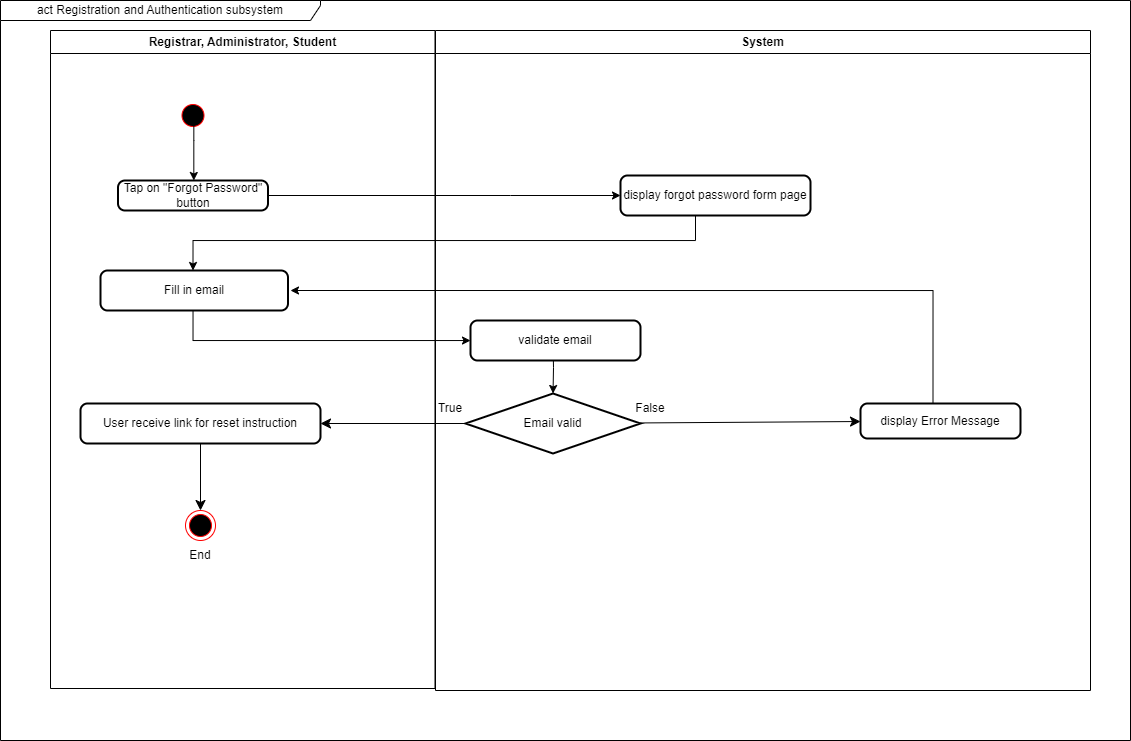

The diagram above was exported from draw.io. Its source (the exported page's mxGraphModel, read from the mxfile embedded in the PNG):
<mxGraphModel dx="417" dy="483" grid="1" gridSize="10" guides="1" tooltips="1" connect="1" arrows="1" fold="1" page="1" pageScale="1" pageWidth="1169" pageHeight="826" background="none" math="0" shadow="0">
  <root>
    <mxCell id="0" />
    <mxCell id="1" parent="0" />
    <mxCell id="2" value="Registrar, Administrator, Student" style="swimlane;whiteSpace=wrap" parent="1" vertex="1">
      <mxGeometry x="60" y="40" width="384.5" height="658" as="geometry" />
    </mxCell>
    <mxCell id="5" value="" style="ellipse;shape=startState;fillColor=#000000;strokeColor=#ff0000;" parent="2" vertex="1">
      <mxGeometry x="127.5" y="70" width="30" height="30" as="geometry" />
    </mxCell>
    <mxCell id="LfyDCwwCndppdAG57WvU-44" value="" style="edgeStyle=orthogonalEdgeStyle;rounded=0;orthogonalLoop=1;jettySize=auto;html=1;" parent="2" target="OLcG1qS8-Mz1tYZAwX64-43" edge="1">
      <mxGeometry relative="1" as="geometry">
        <mxPoint x="142.52941176470597" y="280" as="sourcePoint" />
        <mxPoint x="142.4666666666667" y="353" as="targetPoint" />
        <Array as="points">
          <mxPoint x="143" y="310" />
        </Array>
      </mxGeometry>
    </mxCell>
    <mxCell id="4" value="System" style="swimlane;whiteSpace=wrap" parent="1" vertex="1">
      <mxGeometry x="445" y="40" width="655" height="660" as="geometry" />
    </mxCell>
    <mxCell id="LfyDCwwCndppdAG57WvU-53" value="" style="edgeStyle=orthogonalEdgeStyle;rounded=0;orthogonalLoop=1;jettySize=auto;html=1;" parent="4" target="LfyDCwwCndppdAG57WvU-52" edge="1">
      <mxGeometry relative="1" as="geometry">
        <mxPoint x="117.5" y="310" as="sourcePoint" />
      </mxGeometry>
    </mxCell>
    <mxCell id="LfyDCwwCndppdAG57WvU-52" value="Email valid" style="strokeWidth=2;html=1;shape=mxgraph.flowchart.decision;whiteSpace=wrap;" parent="4" vertex="1">
      <mxGeometry x="30" y="363" width="175" height="60" as="geometry" />
    </mxCell>
    <mxCell id="LfyDCwwCndppdAG57WvU-67" value="True" style="text;html=1;strokeColor=none;fillColor=none;align=center;verticalAlign=middle;whiteSpace=wrap;rounded=0;" parent="4" vertex="1">
      <mxGeometry x="-15" y="363" width="60" height="30" as="geometry" />
    </mxCell>
    <mxCell id="LfyDCwwCndppdAG57WvU-68" value="False" style="text;html=1;strokeColor=none;fillColor=none;align=center;verticalAlign=middle;whiteSpace=wrap;rounded=0;" parent="4" vertex="1">
      <mxGeometry x="185" y="363" width="60" height="30" as="geometry" />
    </mxCell>
    <mxCell id="LfyDCwwCndppdAG57WvU-49" value="" style="edgeStyle=orthogonalEdgeStyle;rounded=0;orthogonalLoop=1;jettySize=auto;html=1;entryX=0.5;entryY=0;entryDx=0;entryDy=0;exitX=0.5;exitY=1;exitDx=0;exitDy=0;" parent="1" source="wrj-nFGekqib8JXVh-uf-40" edge="1">
      <mxGeometry relative="1" as="geometry">
        <mxPoint x="677.5238095238094" y="230" as="sourcePoint" />
        <mxPoint x="202.5" y="280" as="targetPoint" />
        <Array as="points">
          <mxPoint x="705" y="250" />
          <mxPoint x="203" y="250" />
        </Array>
      </mxGeometry>
    </mxCell>
    <mxCell id="LfyDCwwCndppdAG57WvU-59" style="edgeStyle=orthogonalEdgeStyle;rounded=0;orthogonalLoop=1;jettySize=auto;html=1;entryX=0;entryY=0.5;entryDx=0;entryDy=0;" parent="1" source="OLcG1qS8-Mz1tYZAwX64-38" target="wrj-nFGekqib8JXVh-uf-40" edge="1">
      <mxGeometry relative="1" as="geometry">
        <mxPoint x="605" y="215" as="targetPoint" />
        <mxPoint x="282.5" y="210" as="sourcePoint" />
        <Array as="points">
          <mxPoint x="520" y="205" />
          <mxPoint x="520" y="205" />
        </Array>
      </mxGeometry>
    </mxCell>
    <mxCell id="LfyDCwwCndppdAG57WvU-70" style="edgeStyle=orthogonalEdgeStyle;rounded=0;orthogonalLoop=1;jettySize=auto;html=1;" parent="1" edge="1">
      <mxGeometry relative="1" as="geometry">
        <mxPoint x="300" y="300" as="targetPoint" />
        <Array as="points">
          <mxPoint x="943" y="300" />
        </Array>
        <mxPoint x="942.5" y="418" as="sourcePoint" />
      </mxGeometry>
    </mxCell>
    <mxCell id="LfyDCwwCndppdAG57WvU-75" value="act Registration and Authentication subsystem" style="shape=umlFrame;whiteSpace=wrap;html=1;pointerEvents=0;width=320;height=20;" parent="1" vertex="1">
      <mxGeometry x="10" y="10" width="1130" height="740" as="geometry" />
    </mxCell>
    <mxCell id="OLcG1qS8-Mz1tYZAwX64-38" value="Tap on &quot;Forgot Password&quot; button" style="rounded=1;whiteSpace=wrap;html=1;absoluteArcSize=1;arcSize=14;strokeWidth=2;" parent="1" vertex="1">
      <mxGeometry x="127.5" y="190" width="150" height="30" as="geometry" />
    </mxCell>
    <mxCell id="LfyDCwwCndppdAG57WvU-45" value="" style="edgeStyle=orthogonalEdgeStyle;rounded=0;orthogonalLoop=1;jettySize=auto;html=1;exitX=0.528;exitY=0.802;exitDx=0;exitDy=0;exitPerimeter=0;" parent="1" source="5" target="OLcG1qS8-Mz1tYZAwX64-38" edge="1">
      <mxGeometry relative="1" as="geometry">
        <mxPoint x="200" y="180" as="targetPoint" />
        <Array as="points">
          <mxPoint x="203" y="150" />
          <mxPoint x="203" y="150" />
        </Array>
      </mxGeometry>
    </mxCell>
    <mxCell id="OLcG1qS8-Mz1tYZAwX64-40" value="Fill in email" style="rounded=1;whiteSpace=wrap;html=1;absoluteArcSize=1;arcSize=14;strokeWidth=2;" parent="1" vertex="1">
      <mxGeometry x="110" y="280" width="187.5" height="40" as="geometry" />
    </mxCell>
    <mxCell id="OLcG1qS8-Mz1tYZAwX64-42" value="display Error Message" style="rounded=1;whiteSpace=wrap;html=1;absoluteArcSize=1;arcSize=14;strokeWidth=2;" parent="1" vertex="1">
      <mxGeometry x="870" y="413" width="160" height="35" as="geometry" />
    </mxCell>
    <mxCell id="OLcG1qS8-Mz1tYZAwX64-43" value="validate email" style="rounded=1;whiteSpace=wrap;html=1;absoluteArcSize=1;arcSize=14;strokeWidth=2;" parent="1" vertex="1">
      <mxGeometry x="480" y="330" width="170" height="40" as="geometry" />
    </mxCell>
    <mxCell id="wrj-nFGekqib8JXVh-uf-48" style="edgeStyle=none;curved=1;rounded=0;orthogonalLoop=1;jettySize=auto;html=1;entryX=0.5;entryY=0;entryDx=0;entryDy=0;fontSize=12;startSize=8;endSize=8;" parent="1" source="OLcG1qS8-Mz1tYZAwX64-44" target="38" edge="1">
      <mxGeometry relative="1" as="geometry" />
    </mxCell>
    <mxCell id="OLcG1qS8-Mz1tYZAwX64-44" value="User receive link for reset instruction" style="rounded=1;whiteSpace=wrap;html=1;absoluteArcSize=1;arcSize=14;strokeWidth=2;" parent="1" vertex="1">
      <mxGeometry x="90" y="413" width="240" height="40" as="geometry" />
    </mxCell>
    <mxCell id="LfyDCwwCndppdAG57WvU-74" value="End" style="text;html=1;strokeColor=none;fillColor=none;align=center;verticalAlign=middle;whiteSpace=wrap;rounded=0;" parent="1" vertex="1">
      <mxGeometry x="180" y="550" width="60" height="30" as="geometry" />
    </mxCell>
    <mxCell id="38" value="" style="ellipse;shape=endState;fillColor=#000000;strokeColor=#ff0000" parent="1" vertex="1">
      <mxGeometry x="195" y="520" width="30" height="30" as="geometry" />
    </mxCell>
    <mxCell id="wrj-nFGekqib8JXVh-uf-40" value="display forgot password form page" style="rounded=1;whiteSpace=wrap;html=1;absoluteArcSize=1;arcSize=14;strokeWidth=2;" parent="1" vertex="1">
      <mxGeometry x="630" y="185" width="190" height="40" as="geometry" />
    </mxCell>
    <mxCell id="wrj-nFGekqib8JXVh-uf-41" style="edgeStyle=none;curved=1;rounded=0;orthogonalLoop=1;jettySize=auto;html=1;fontSize=12;startSize=8;endSize=8;" parent="1" source="LfyDCwwCndppdAG57WvU-52" target="OLcG1qS8-Mz1tYZAwX64-42" edge="1">
      <mxGeometry relative="1" as="geometry" />
    </mxCell>
    <mxCell id="wrj-nFGekqib8JXVh-uf-49" style="edgeStyle=none;curved=1;rounded=0;orthogonalLoop=1;jettySize=auto;html=1;fontSize=12;startSize=8;endSize=8;" parent="1" source="LfyDCwwCndppdAG57WvU-52" target="OLcG1qS8-Mz1tYZAwX64-44" edge="1">
      <mxGeometry relative="1" as="geometry" />
    </mxCell>
  </root>
</mxGraphModel>